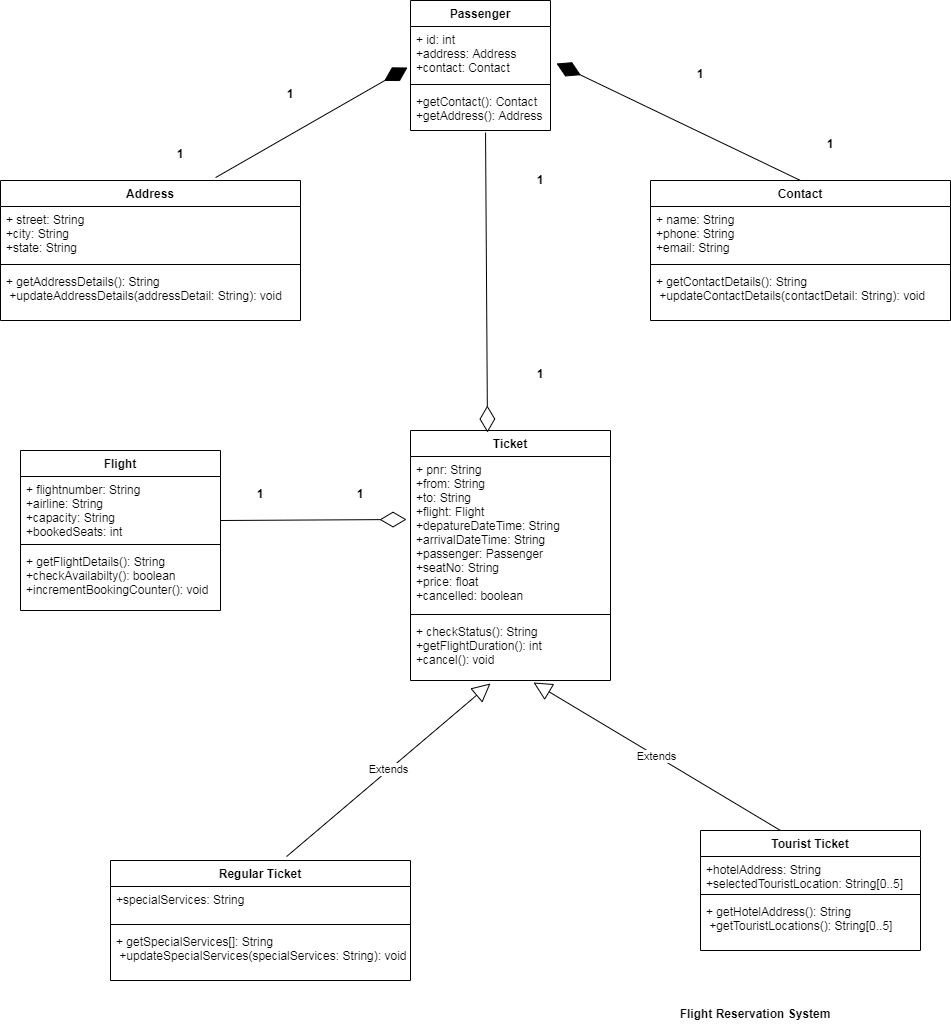

The diagram above was exported from draw.io. Its source (the exported page's mxGraphModel, read from the mxfile embedded in the PNG):
<mxGraphModel dx="1102" dy="582" grid="1" gridSize="10" guides="1" tooltips="1" connect="1" arrows="1" fold="1" page="1" pageScale="1" pageWidth="850" pageHeight="1100" math="0" shadow="0">
  <root>
    <mxCell id="0" />
    <mxCell id="1" parent="0" />
    <mxCell id="0eRmbm3RpSyj-1LQV9Eb-5" value="Address" style="swimlane;fontStyle=1;align=center;verticalAlign=top;childLayout=stackLayout;horizontal=1;startSize=26;horizontalStack=0;resizeParent=1;resizeParentMax=0;resizeLast=0;collapsible=1;marginBottom=0;" vertex="1" parent="1">
      <mxGeometry x="10" y="210" width="300" height="140" as="geometry" />
    </mxCell>
    <mxCell id="0eRmbm3RpSyj-1LQV9Eb-6" value="+ street: String&#10;+city: String&#10;+state: String" style="text;strokeColor=none;fillColor=none;align=left;verticalAlign=top;spacingLeft=4;spacingRight=4;overflow=hidden;rotatable=0;points=[[0,0.5],[1,0.5]];portConstraint=eastwest;" vertex="1" parent="0eRmbm3RpSyj-1LQV9Eb-5">
      <mxGeometry y="26" width="300" height="54" as="geometry" />
    </mxCell>
    <mxCell id="0eRmbm3RpSyj-1LQV9Eb-7" value="" style="line;strokeWidth=1;fillColor=none;align=left;verticalAlign=middle;spacingTop=-1;spacingLeft=3;spacingRight=3;rotatable=0;labelPosition=right;points=[];portConstraint=eastwest;" vertex="1" parent="0eRmbm3RpSyj-1LQV9Eb-5">
      <mxGeometry y="80" width="300" height="8" as="geometry" />
    </mxCell>
    <mxCell id="0eRmbm3RpSyj-1LQV9Eb-8" value="+ getAddressDetails(): String&#10; +updateAddressDetails(addressDetail: String): void" style="text;strokeColor=none;fillColor=none;align=left;verticalAlign=top;spacingLeft=4;spacingRight=4;overflow=hidden;rotatable=0;points=[[0,0.5],[1,0.5]];portConstraint=eastwest;" vertex="1" parent="0eRmbm3RpSyj-1LQV9Eb-5">
      <mxGeometry y="88" width="300" height="52" as="geometry" />
    </mxCell>
    <mxCell id="0eRmbm3RpSyj-1LQV9Eb-9" value="Contact" style="swimlane;fontStyle=1;align=center;verticalAlign=top;childLayout=stackLayout;horizontal=1;startSize=26;horizontalStack=0;resizeParent=1;resizeParentMax=0;resizeLast=0;collapsible=1;marginBottom=0;" vertex="1" parent="1">
      <mxGeometry x="660" y="210" width="300" height="140" as="geometry" />
    </mxCell>
    <mxCell id="0eRmbm3RpSyj-1LQV9Eb-10" value="+ name: String&#10;+phone: String&#10;+email: String" style="text;strokeColor=none;fillColor=none;align=left;verticalAlign=top;spacingLeft=4;spacingRight=4;overflow=hidden;rotatable=0;points=[[0,0.5],[1,0.5]];portConstraint=eastwest;" vertex="1" parent="0eRmbm3RpSyj-1LQV9Eb-9">
      <mxGeometry y="26" width="300" height="54" as="geometry" />
    </mxCell>
    <mxCell id="0eRmbm3RpSyj-1LQV9Eb-11" value="" style="line;strokeWidth=1;fillColor=none;align=left;verticalAlign=middle;spacingTop=-1;spacingLeft=3;spacingRight=3;rotatable=0;labelPosition=right;points=[];portConstraint=eastwest;" vertex="1" parent="0eRmbm3RpSyj-1LQV9Eb-9">
      <mxGeometry y="80" width="300" height="8" as="geometry" />
    </mxCell>
    <mxCell id="0eRmbm3RpSyj-1LQV9Eb-12" value="+ getContactDetails(): String&#10; +updateContactDetails(contactDetail: String): void" style="text;strokeColor=none;fillColor=none;align=left;verticalAlign=top;spacingLeft=4;spacingRight=4;overflow=hidden;rotatable=0;points=[[0,0.5],[1,0.5]];portConstraint=eastwest;" vertex="1" parent="0eRmbm3RpSyj-1LQV9Eb-9">
      <mxGeometry y="88" width="300" height="52" as="geometry" />
    </mxCell>
    <mxCell id="0eRmbm3RpSyj-1LQV9Eb-13" value="Passenger" style="swimlane;fontStyle=1;align=center;verticalAlign=top;childLayout=stackLayout;horizontal=1;startSize=26;horizontalStack=0;resizeParent=1;resizeParentMax=0;resizeLast=0;collapsible=1;marginBottom=0;" vertex="1" parent="1">
      <mxGeometry x="420" y="30" width="140" height="130" as="geometry" />
    </mxCell>
    <mxCell id="0eRmbm3RpSyj-1LQV9Eb-14" value="+ id: int&#10;+address: Address&#10;+contact: Contact" style="text;strokeColor=none;fillColor=none;align=left;verticalAlign=top;spacingLeft=4;spacingRight=4;overflow=hidden;rotatable=0;points=[[0,0.5],[1,0.5]];portConstraint=eastwest;" vertex="1" parent="0eRmbm3RpSyj-1LQV9Eb-13">
      <mxGeometry y="26" width="140" height="54" as="geometry" />
    </mxCell>
    <mxCell id="0eRmbm3RpSyj-1LQV9Eb-15" value="" style="line;strokeWidth=1;fillColor=none;align=left;verticalAlign=middle;spacingTop=-1;spacingLeft=3;spacingRight=3;rotatable=0;labelPosition=right;points=[];portConstraint=eastwest;" vertex="1" parent="0eRmbm3RpSyj-1LQV9Eb-13">
      <mxGeometry y="80" width="140" height="8" as="geometry" />
    </mxCell>
    <mxCell id="0eRmbm3RpSyj-1LQV9Eb-16" value="+getContact(): Contact&#10;+getAddress(): Address" style="text;strokeColor=none;fillColor=none;align=left;verticalAlign=top;spacingLeft=4;spacingRight=4;overflow=hidden;rotatable=0;points=[[0,0.5],[1,0.5]];portConstraint=eastwest;" vertex="1" parent="0eRmbm3RpSyj-1LQV9Eb-13">
      <mxGeometry y="88" width="140" height="42" as="geometry" />
    </mxCell>
    <mxCell id="0eRmbm3RpSyj-1LQV9Eb-17" value="Flight" style="swimlane;fontStyle=1;align=center;verticalAlign=top;childLayout=stackLayout;horizontal=1;startSize=26;horizontalStack=0;resizeParent=1;resizeParentMax=0;resizeLast=0;collapsible=1;marginBottom=0;" vertex="1" parent="1">
      <mxGeometry x="30" y="480" width="200" height="160" as="geometry" />
    </mxCell>
    <mxCell id="0eRmbm3RpSyj-1LQV9Eb-18" value="+ flightnumber: String&#10;+airline: String&#10;+capacity: String&#10;+bookedSeats: int" style="text;strokeColor=none;fillColor=none;align=left;verticalAlign=top;spacingLeft=4;spacingRight=4;overflow=hidden;rotatable=0;points=[[0,0.5],[1,0.5]];portConstraint=eastwest;" vertex="1" parent="0eRmbm3RpSyj-1LQV9Eb-17">
      <mxGeometry y="26" width="200" height="64" as="geometry" />
    </mxCell>
    <mxCell id="0eRmbm3RpSyj-1LQV9Eb-19" value="" style="line;strokeWidth=1;fillColor=none;align=left;verticalAlign=middle;spacingTop=-1;spacingLeft=3;spacingRight=3;rotatable=0;labelPosition=right;points=[];portConstraint=eastwest;" vertex="1" parent="0eRmbm3RpSyj-1LQV9Eb-17">
      <mxGeometry y="90" width="200" height="8" as="geometry" />
    </mxCell>
    <mxCell id="0eRmbm3RpSyj-1LQV9Eb-20" value="+ getFlightDetails(): String&#10;+checkAvailabilty(): boolean&#10;+incrementBookingCounter(): void" style="text;strokeColor=none;fillColor=none;align=left;verticalAlign=top;spacingLeft=4;spacingRight=4;overflow=hidden;rotatable=0;points=[[0,0.5],[1,0.5]];portConstraint=eastwest;" vertex="1" parent="0eRmbm3RpSyj-1LQV9Eb-17">
      <mxGeometry y="98" width="200" height="62" as="geometry" />
    </mxCell>
    <mxCell id="0eRmbm3RpSyj-1LQV9Eb-21" value="Ticket" style="swimlane;fontStyle=1;align=center;verticalAlign=top;childLayout=stackLayout;horizontal=1;startSize=26;horizontalStack=0;resizeParent=1;resizeParentMax=0;resizeLast=0;collapsible=1;marginBottom=0;" vertex="1" parent="1">
      <mxGeometry x="420" y="460" width="200" height="250" as="geometry" />
    </mxCell>
    <mxCell id="0eRmbm3RpSyj-1LQV9Eb-22" value="+ pnr: String&#10;+from: String&#10;+to: String&#10;+flight: Flight&#10;+depatureDateTime: String&#10;+arrivalDateTime: String&#10;+passenger: Passenger&#10;+seatNo: String&#10;+price: float&#10;+cancelled: boolean" style="text;strokeColor=none;fillColor=none;align=left;verticalAlign=top;spacingLeft=4;spacingRight=4;overflow=hidden;rotatable=0;points=[[0,0.5],[1,0.5]];portConstraint=eastwest;" vertex="1" parent="0eRmbm3RpSyj-1LQV9Eb-21">
      <mxGeometry y="26" width="200" height="154" as="geometry" />
    </mxCell>
    <mxCell id="0eRmbm3RpSyj-1LQV9Eb-23" value="" style="line;strokeWidth=1;fillColor=none;align=left;verticalAlign=middle;spacingTop=-1;spacingLeft=3;spacingRight=3;rotatable=0;labelPosition=right;points=[];portConstraint=eastwest;" vertex="1" parent="0eRmbm3RpSyj-1LQV9Eb-21">
      <mxGeometry y="180" width="200" height="8" as="geometry" />
    </mxCell>
    <mxCell id="0eRmbm3RpSyj-1LQV9Eb-24" value="+ checkStatus(): String&#10;+getFlightDuration(): int&#10;+cancel(): void" style="text;strokeColor=none;fillColor=none;align=left;verticalAlign=top;spacingLeft=4;spacingRight=4;overflow=hidden;rotatable=0;points=[[0,0.5],[1,0.5]];portConstraint=eastwest;" vertex="1" parent="0eRmbm3RpSyj-1LQV9Eb-21">
      <mxGeometry y="188" width="200" height="62" as="geometry" />
    </mxCell>
    <mxCell id="0eRmbm3RpSyj-1LQV9Eb-25" value="Regular Ticket" style="swimlane;fontStyle=1;align=center;verticalAlign=top;childLayout=stackLayout;horizontal=1;startSize=26;horizontalStack=0;resizeParent=1;resizeParentMax=0;resizeLast=0;collapsible=1;marginBottom=0;" vertex="1" parent="1">
      <mxGeometry x="120" y="890" width="300" height="120" as="geometry" />
    </mxCell>
    <mxCell id="0eRmbm3RpSyj-1LQV9Eb-26" value="+specialServices: String&#10;" style="text;strokeColor=none;fillColor=none;align=left;verticalAlign=top;spacingLeft=4;spacingRight=4;overflow=hidden;rotatable=0;points=[[0,0.5],[1,0.5]];portConstraint=eastwest;" vertex="1" parent="0eRmbm3RpSyj-1LQV9Eb-25">
      <mxGeometry y="26" width="300" height="34" as="geometry" />
    </mxCell>
    <mxCell id="0eRmbm3RpSyj-1LQV9Eb-27" value="" style="line;strokeWidth=1;fillColor=none;align=left;verticalAlign=middle;spacingTop=-1;spacingLeft=3;spacingRight=3;rotatable=0;labelPosition=right;points=[];portConstraint=eastwest;" vertex="1" parent="0eRmbm3RpSyj-1LQV9Eb-25">
      <mxGeometry y="60" width="300" height="8" as="geometry" />
    </mxCell>
    <mxCell id="0eRmbm3RpSyj-1LQV9Eb-28" value="+ getSpecialServices[]: String&#10; +updateSpecialServices(specialServices: String): void" style="text;strokeColor=none;fillColor=none;align=left;verticalAlign=top;spacingLeft=4;spacingRight=4;overflow=hidden;rotatable=0;points=[[0,0.5],[1,0.5]];portConstraint=eastwest;" vertex="1" parent="0eRmbm3RpSyj-1LQV9Eb-25">
      <mxGeometry y="68" width="300" height="52" as="geometry" />
    </mxCell>
    <mxCell id="0eRmbm3RpSyj-1LQV9Eb-29" value="Tourist Ticket" style="swimlane;fontStyle=1;align=center;verticalAlign=top;childLayout=stackLayout;horizontal=1;startSize=26;horizontalStack=0;resizeParent=1;resizeParentMax=0;resizeLast=0;collapsible=1;marginBottom=0;" vertex="1" parent="1">
      <mxGeometry x="710" y="860" width="220" height="120" as="geometry" />
    </mxCell>
    <mxCell id="0eRmbm3RpSyj-1LQV9Eb-30" value="+hotelAddress: String&#10;+selectedTouristLocation: String[0..5]&#10;" style="text;strokeColor=none;fillColor=none;align=left;verticalAlign=top;spacingLeft=4;spacingRight=4;overflow=hidden;rotatable=0;points=[[0,0.5],[1,0.5]];portConstraint=eastwest;" vertex="1" parent="0eRmbm3RpSyj-1LQV9Eb-29">
      <mxGeometry y="26" width="220" height="34" as="geometry" />
    </mxCell>
    <mxCell id="0eRmbm3RpSyj-1LQV9Eb-31" value="" style="line;strokeWidth=1;fillColor=none;align=left;verticalAlign=middle;spacingTop=-1;spacingLeft=3;spacingRight=3;rotatable=0;labelPosition=right;points=[];portConstraint=eastwest;" vertex="1" parent="0eRmbm3RpSyj-1LQV9Eb-29">
      <mxGeometry y="60" width="220" height="8" as="geometry" />
    </mxCell>
    <mxCell id="0eRmbm3RpSyj-1LQV9Eb-32" value="+ getHotelAddress(): String&#10; +getTouristLocations(): String[0..5]" style="text;strokeColor=none;fillColor=none;align=left;verticalAlign=top;spacingLeft=4;spacingRight=4;overflow=hidden;rotatable=0;points=[[0,0.5],[1,0.5]];portConstraint=eastwest;" vertex="1" parent="0eRmbm3RpSyj-1LQV9Eb-29">
      <mxGeometry y="68" width="220" height="52" as="geometry" />
    </mxCell>
    <mxCell id="0eRmbm3RpSyj-1LQV9Eb-33" value="" style="endArrow=diamondThin;endFill=1;endSize=24;html=1;entryX=-0.021;entryY=0.759;entryDx=0;entryDy=0;entryPerimeter=0;exitX=0.717;exitY=-0.021;exitDx=0;exitDy=0;exitPerimeter=0;" edge="1" parent="1" source="0eRmbm3RpSyj-1LQV9Eb-5" target="0eRmbm3RpSyj-1LQV9Eb-14">
      <mxGeometry width="160" relative="1" as="geometry">
        <mxPoint x="220" y="190" as="sourcePoint" />
        <mxPoint x="410" y="100" as="targetPoint" />
      </mxGeometry>
    </mxCell>
    <mxCell id="0eRmbm3RpSyj-1LQV9Eb-34" value="" style="endArrow=diamondThin;endFill=1;endSize=24;html=1;exitX=0.5;exitY=0;exitDx=0;exitDy=0;entryX=1.043;entryY=0.685;entryDx=0;entryDy=0;entryPerimeter=0;" edge="1" parent="1" source="0eRmbm3RpSyj-1LQV9Eb-9" target="0eRmbm3RpSyj-1LQV9Eb-14">
      <mxGeometry width="160" relative="1" as="geometry">
        <mxPoint x="620" y="110" as="sourcePoint" />
        <mxPoint x="780" y="110" as="targetPoint" />
      </mxGeometry>
    </mxCell>
    <mxCell id="0eRmbm3RpSyj-1LQV9Eb-35" value="" style="endArrow=diamondThin;endFill=0;endSize=24;html=1;entryX=0.385;entryY=0.008;entryDx=0;entryDy=0;entryPerimeter=0;exitX=0.536;exitY=1.048;exitDx=0;exitDy=0;exitPerimeter=0;" edge="1" parent="1" source="0eRmbm3RpSyj-1LQV9Eb-16" target="0eRmbm3RpSyj-1LQV9Eb-21">
      <mxGeometry width="160" relative="1" as="geometry">
        <mxPoint x="340" y="290" as="sourcePoint" />
        <mxPoint x="500" y="290" as="targetPoint" />
      </mxGeometry>
    </mxCell>
    <mxCell id="0eRmbm3RpSyj-1LQV9Eb-36" value="" style="endArrow=diamondThin;endFill=0;endSize=24;html=1;entryX=-0.02;entryY=0.409;entryDx=0;entryDy=0;entryPerimeter=0;" edge="1" parent="1" target="0eRmbm3RpSyj-1LQV9Eb-22">
      <mxGeometry width="160" relative="1" as="geometry">
        <mxPoint x="230" y="550" as="sourcePoint" />
        <mxPoint x="390" y="550" as="targetPoint" />
      </mxGeometry>
    </mxCell>
    <mxCell id="0eRmbm3RpSyj-1LQV9Eb-37" value="Extends" style="endArrow=block;endSize=16;endFill=0;html=1;exitX=0.587;exitY=-0.033;exitDx=0;exitDy=0;exitPerimeter=0;entryX=0.4;entryY=1.048;entryDx=0;entryDy=0;entryPerimeter=0;" edge="1" parent="1" source="0eRmbm3RpSyj-1LQV9Eb-25" target="0eRmbm3RpSyj-1LQV9Eb-24">
      <mxGeometry width="160" relative="1" as="geometry">
        <mxPoint x="330" y="770" as="sourcePoint" />
        <mxPoint x="500" y="720" as="targetPoint" />
      </mxGeometry>
    </mxCell>
    <mxCell id="0eRmbm3RpSyj-1LQV9Eb-38" value="Extends" style="endArrow=block;endSize=16;endFill=0;html=1;entryX=0.615;entryY=1.032;entryDx=0;entryDy=0;entryPerimeter=0;" edge="1" parent="1" target="0eRmbm3RpSyj-1LQV9Eb-24">
      <mxGeometry width="160" relative="1" as="geometry">
        <mxPoint x="790" y="860" as="sourcePoint" />
        <mxPoint x="770" y="810" as="targetPoint" />
      </mxGeometry>
    </mxCell>
    <mxCell id="0eRmbm3RpSyj-1LQV9Eb-39" value="1" style="text;align=center;fontStyle=1;verticalAlign=middle;spacingLeft=3;spacingRight=3;strokeColor=none;rotatable=0;points=[[0,0.5],[1,0.5]];portConstraint=eastwest;" vertex="1" parent="1">
      <mxGeometry x="150" y="170" width="80" height="26" as="geometry" />
    </mxCell>
    <mxCell id="0eRmbm3RpSyj-1LQV9Eb-40" value="1" style="text;align=center;fontStyle=1;verticalAlign=middle;spacingLeft=3;spacingRight=3;strokeColor=none;rotatable=0;points=[[0,0.5],[1,0.5]];portConstraint=eastwest;" vertex="1" parent="1">
      <mxGeometry x="260" y="110" width="80" height="26" as="geometry" />
    </mxCell>
    <mxCell id="0eRmbm3RpSyj-1LQV9Eb-41" value="1" style="text;align=center;fontStyle=1;verticalAlign=middle;spacingLeft=3;spacingRight=3;strokeColor=none;rotatable=0;points=[[0,0.5],[1,0.5]];portConstraint=eastwest;" vertex="1" parent="1">
      <mxGeometry x="800" y="160" width="80" height="26" as="geometry" />
    </mxCell>
    <mxCell id="0eRmbm3RpSyj-1LQV9Eb-42" value="1" style="text;align=center;fontStyle=1;verticalAlign=middle;spacingLeft=3;spacingRight=3;strokeColor=none;rotatable=0;points=[[0,0.5],[1,0.5]];portConstraint=eastwest;" vertex="1" parent="1">
      <mxGeometry x="670" y="90" width="80" height="26" as="geometry" />
    </mxCell>
    <mxCell id="0eRmbm3RpSyj-1LQV9Eb-43" value="1" style="text;align=center;fontStyle=1;verticalAlign=middle;spacingLeft=3;spacingRight=3;strokeColor=none;rotatable=0;points=[[0,0.5],[1,0.5]];portConstraint=eastwest;" vertex="1" parent="1">
      <mxGeometry x="230" y="510" width="80" height="26" as="geometry" />
    </mxCell>
    <mxCell id="0eRmbm3RpSyj-1LQV9Eb-44" value="1" style="text;align=center;fontStyle=1;verticalAlign=middle;spacingLeft=3;spacingRight=3;strokeColor=none;rotatable=0;points=[[0,0.5],[1,0.5]];portConstraint=eastwest;" vertex="1" parent="1">
      <mxGeometry x="330" y="510" width="80" height="26" as="geometry" />
    </mxCell>
    <mxCell id="0eRmbm3RpSyj-1LQV9Eb-45" value="1" style="text;align=center;fontStyle=1;verticalAlign=middle;spacingLeft=3;spacingRight=3;strokeColor=none;rotatable=0;points=[[0,0.5],[1,0.5]];portConstraint=eastwest;" vertex="1" parent="1">
      <mxGeometry x="510" y="196" width="80" height="26" as="geometry" />
    </mxCell>
    <mxCell id="0eRmbm3RpSyj-1LQV9Eb-46" value="1" style="text;align=center;fontStyle=1;verticalAlign=middle;spacingLeft=3;spacingRight=3;strokeColor=none;rotatable=0;points=[[0,0.5],[1,0.5]];portConstraint=eastwest;" vertex="1" parent="1">
      <mxGeometry x="510" y="390" width="80" height="26" as="geometry" />
    </mxCell>
    <mxCell id="0eRmbm3RpSyj-1LQV9Eb-47" value="Flight Reservation System" style="text;align=center;fontStyle=1;verticalAlign=middle;spacingLeft=3;spacingRight=3;strokeColor=none;rotatable=0;points=[[0,0.5],[1,0.5]];portConstraint=eastwest;" vertex="1" parent="1">
      <mxGeometry x="570" y="1030" width="390" height="26" as="geometry" />
    </mxCell>
  </root>
</mxGraphModel>